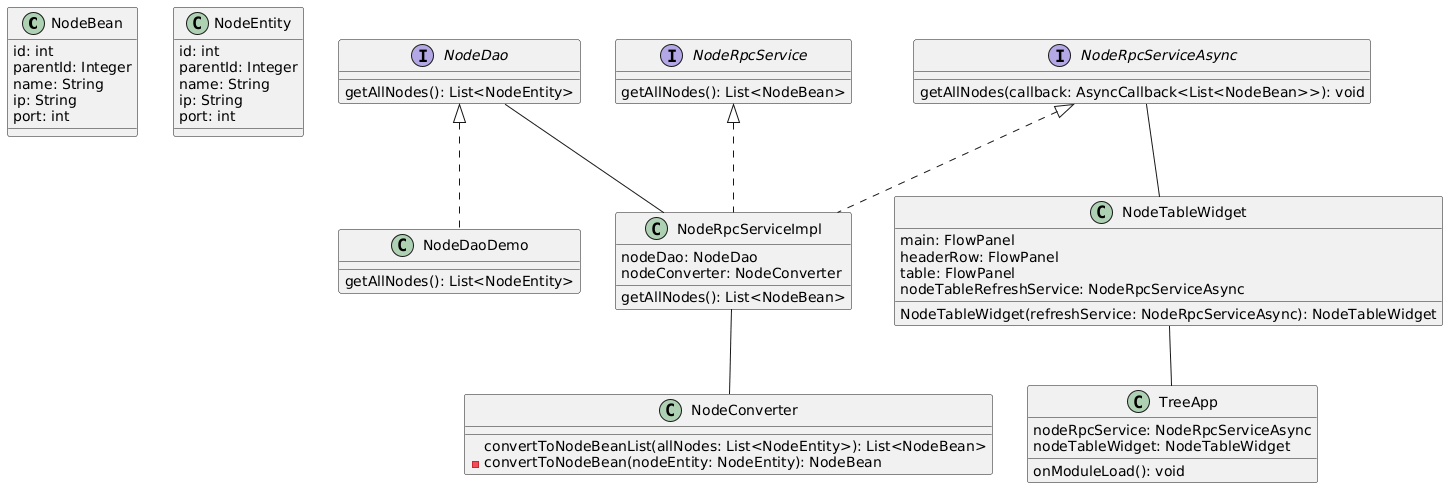

The diagram above was rendered by PlantUML. Its source (embedded in the PNG):
@startuml
class NodeBean {
    id: int
    parentId: Integer
    name: String
    ip: String
    port: int
}

class NodeEntity {
    id: int
    parentId: Integer
    name: String
    ip: String
    port: int
}

interface NodeDao {
    getAllNodes(): List<NodeEntity>    
}

class NodeDaoDemo {
    getAllNodes(): List<NodeEntity>
}

class NodeConverter {
    convertToNodeBeanList(allNodes: List<NodeEntity>): List<NodeBean>
    -convertToNodeBean(nodeEntity: NodeEntity): NodeBean
}

class NodeRpcServiceImpl {
    nodeDao: NodeDao
    nodeConverter: NodeConverter

    getAllNodes(): List<NodeBean>
}

interface NodeRpcService {
    getAllNodes(): List<NodeBean>
}

interface NodeRpcServiceAsync {
    getAllNodes(callback: AsyncCallback<List<NodeBean>>): void   
}

class NodeTableWidget {
    main: FlowPanel
    headerRow: FlowPanel
    table: FlowPanel
    nodeTableRefreshService: NodeRpcServiceAsync

    NodeTableWidget(refreshService: NodeRpcServiceAsync): NodeTableWidget
}

class TreeApp {
    nodeRpcService: NodeRpcServiceAsync
    nodeTableWidget: NodeTableWidget
    onModuleLoad(): void
}

NodeDao <|.. NodeDaoDemo
NodeRpcService <|.. NodeRpcServiceImpl
NodeRpcServiceAsync <|.. NodeRpcServiceImpl

NodeRpcServiceImpl -- NodeConverter
NodeDao -- NodeRpcServiceImpl
NodeRpcServiceAsync -- NodeTableWidget
NodeTableWidget -- TreeApp
@enduml